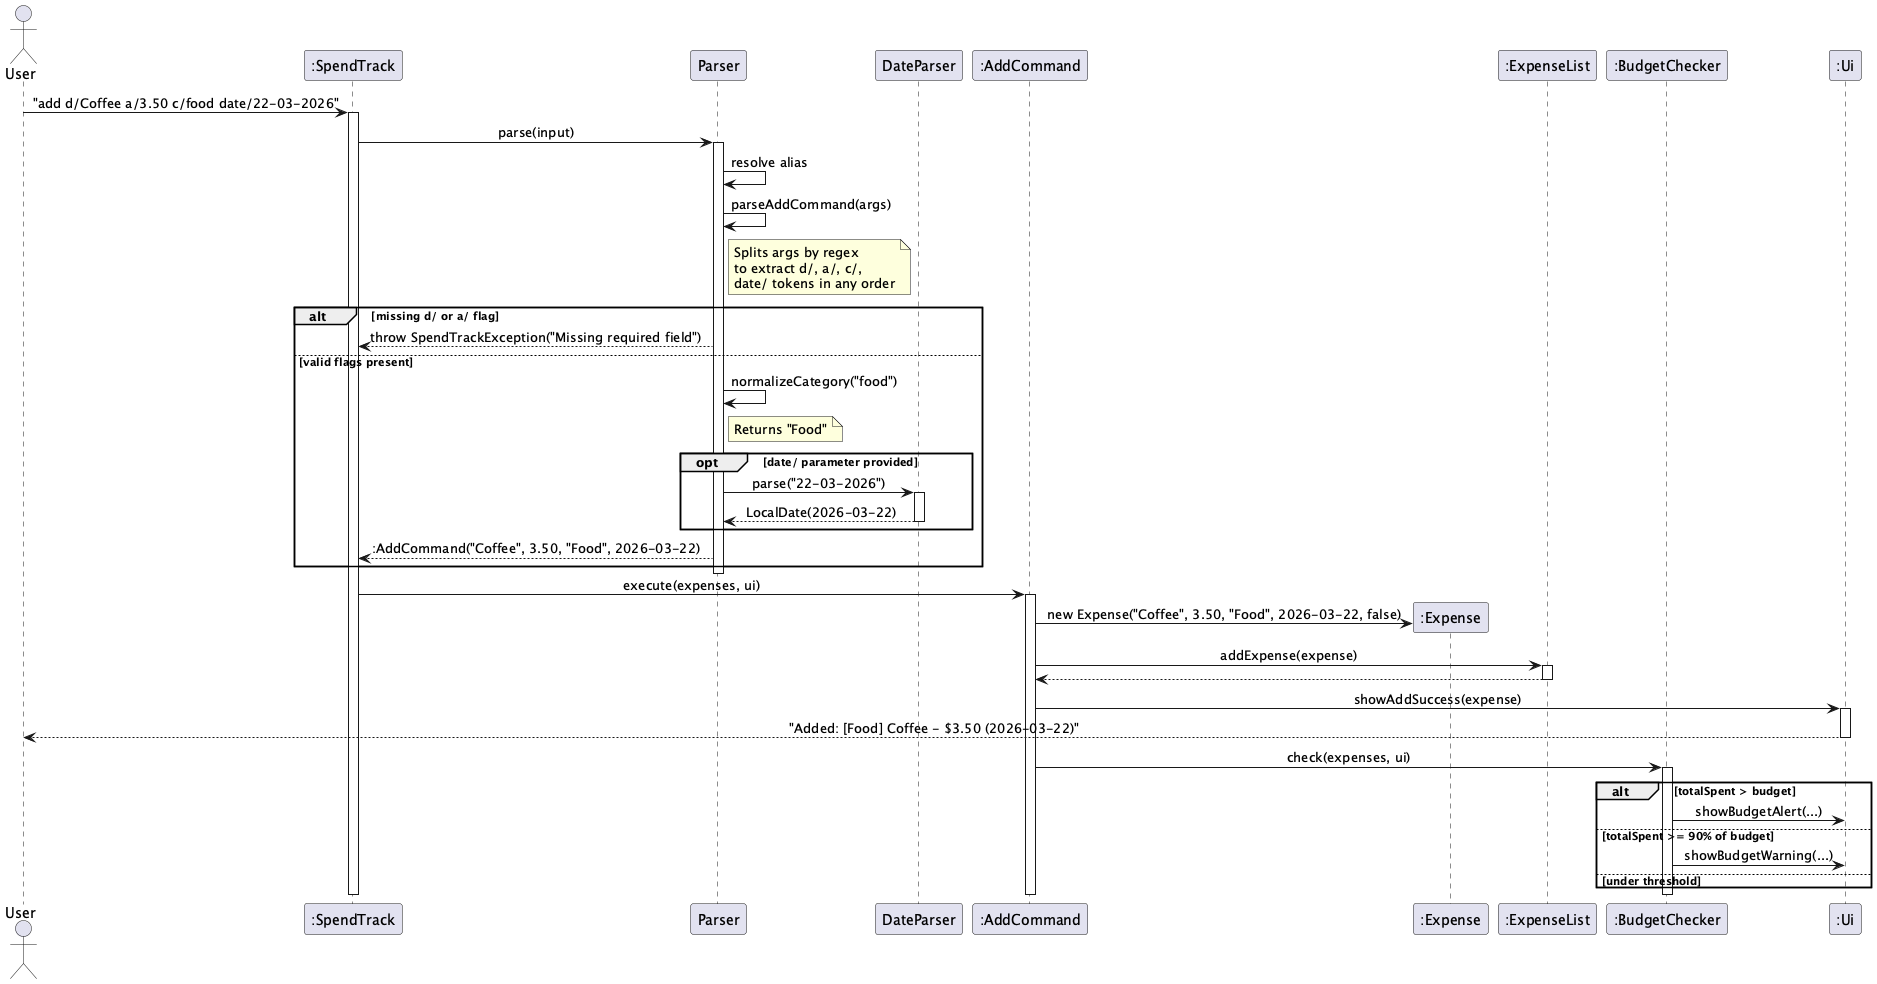

The diagram above was rendered by PlantUML. Its source (embedded in the PNG):
@startuml
!define BGCOLOR white
skinparam backgroundColor BGCOLOR
skinparam sequenceMessageAlign center

actor User
participant ":SpendTrack" as ST
participant "Parser" as P
participant "DateParser" as DP
participant ":AddCommand" as AC
participant ":Expense" as E
participant ":ExpenseList" as EL
participant ":BudgetChecker" as BC
participant ":Ui" as UI

User -> ST : "add d/Coffee a/3.50 c/food date/22-03-2026"
activate ST

ST -> P : parse(input)
activate P
P -> P : resolve alias
P -> P : parseAddCommand(args)
note right of P
  Splits args by regex
  to extract d/, a/, c/,
  date/ tokens in any order
end note

alt missing d/ or a/ flag
    P --> ST : throw SpendTrackException("Missing required field")
else valid flags present
    P -> P : normalizeCategory("food")
    note right of P : Returns "Food"

    opt date/ parameter provided
        P -> DP : parse("22-03-2026")
        activate DP
        DP --> P : LocalDate(2026-03-22)
        deactivate DP
    end

    P --> ST : :AddCommand("Coffee", 3.50, "Food", 2026-03-22)
end
deactivate P

ST -> AC : execute(expenses, ui)
activate AC
AC -> E ** : new Expense("Coffee", 3.50, "Food", 2026-03-22, false)
AC -> EL : addExpense(expense)
activate EL
EL --> AC
deactivate EL
AC -> UI : showAddSuccess(expense)
activate UI
UI --> User : "Added: [Food] Coffee - $3.50 (2026-03-22)"
deactivate UI
AC -> BC : check(expenses, ui)
activate BC
alt totalSpent > budget
    BC -> UI : showBudgetAlert(...)
else totalSpent >= 90% of budget
    BC -> UI : showBudgetWarning(...)
else under threshold
end
deactivate BC
deactivate AC

deactivate ST
@enduml